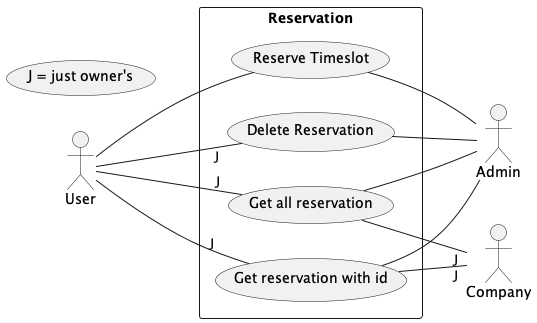

The diagram above was rendered by PlantUML. Its source (embedded in the PNG):
@startuml Reservation

left to right direction
    actor "User" as user
    rectangle "Reservation" as reservation {
        usecase "Get all reservation" as getAllReservation
        usecase "Get reservation with id" as getReservationWithID
        usecase "Reserve Timeslot" as reserveTimeslot
        usecase "Delete Reservation" as deleteReservation
    }

    actor "Admin" as admin
    actor "Company" as companies

    (J = just owner's)

    user -- "J" getAllReservation
    user -- "J" getReservationWithID
    user -- reserveTimeslot
    user -- "J" deleteReservation

    getAllReservation -- "J" companies
    getReservationWithID -- "J" companies

    getAllReservation -- admin
    getReservationWithID -- admin
    reserveTimeslot -- admin
    deleteReservation -- admin

@enduml